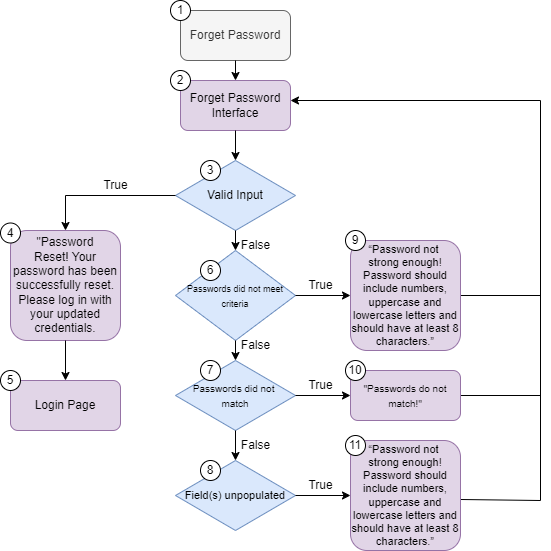

The diagram above was exported from draw.io. Its source (the exported page's mxGraphModel, read from the mxfile embedded in the PNG):
<mxGraphModel dx="3725" dy="2248" grid="1" gridSize="10" guides="1" tooltips="1" connect="1" arrows="1" fold="1" page="1" pageScale="1" pageWidth="850" pageHeight="1100" math="0" shadow="0">
  <root>
    <mxCell id="0" />
    <mxCell id="1" parent="0" />
    <mxCell id="2" value="Forget Password" style="rounded=1;whiteSpace=wrap;html=1;fillColor=#f5f5f5;fontColor=#333333;strokeColor=#666666;" vertex="1" parent="1">
      <mxGeometry x="1184" y="-840" width="110" height="50" as="geometry" />
    </mxCell>
    <mxCell id="3" value="Forget Password Interface" style="rounded=1;whiteSpace=wrap;html=1;fillColor=#e1d5e7;strokeColor=#9673a6;" vertex="1" parent="1">
      <mxGeometry x="1184" y="-770" width="110" height="50" as="geometry" />
    </mxCell>
    <mxCell id="4" value="Valid Input" style="rhombus;whiteSpace=wrap;html=1;fillColor=#dae8fc;strokeColor=#6c8ebf;" vertex="1" parent="1">
      <mxGeometry x="1179" y="-690" width="120" height="70" as="geometry" />
    </mxCell>
    <mxCell id="5" value="&lt;font style=&quot;font-size: 9px;&quot;&gt;Passwords did not meet criteria&lt;/font&gt;" style="rhombus;whiteSpace=wrap;html=1;fillColor=#dae8fc;strokeColor=#6c8ebf;" vertex="1" parent="1">
      <mxGeometry x="1179" y="-600" width="120" height="90" as="geometry" />
    </mxCell>
    <mxCell id="6" value="&lt;font style=&quot;font-size: 10px;&quot;&gt;Passwords did not&amp;nbsp;&lt;/font&gt;&lt;div&gt;&lt;font style=&quot;font-size: 10px;&quot;&gt;match&lt;/font&gt;&lt;/div&gt;" style="rhombus;whiteSpace=wrap;html=1;fillColor=#dae8fc;strokeColor=#6c8ebf;" vertex="1" parent="1">
      <mxGeometry x="1179" y="-490" width="120" height="70" as="geometry" />
    </mxCell>
    <mxCell id="7" value="&lt;span style=&quot;font-size: 11px;&quot;&gt;Field(s) unpopulated&lt;/span&gt;" style="rhombus;whiteSpace=wrap;html=1;fillColor=#dae8fc;strokeColor=#6c8ebf;" vertex="1" parent="1">
      <mxGeometry x="1179" y="-390" width="120" height="70" as="geometry" />
    </mxCell>
    <mxCell id="8" value="&quot;Password Reset!&amp;nbsp;&lt;span style=&quot;background-color: initial;&quot;&gt;Your password has been successfully reset.&lt;/span&gt;&lt;div&gt;Please log in with your updated credentials.&lt;/div&gt;" style="rounded=1;whiteSpace=wrap;html=1;fillColor=#e1d5e7;strokeColor=#9673a6;" vertex="1" parent="1">
      <mxGeometry x="1014" y="-620" width="110" height="110" as="geometry" />
    </mxCell>
    <mxCell id="9" value="Login Page" style="rounded=1;whiteSpace=wrap;html=1;fillColor=#e1d5e7;strokeColor=#9673a6;" vertex="1" parent="1">
      <mxGeometry x="1014" y="-470" width="110" height="50" as="geometry" />
    </mxCell>
    <mxCell id="10" value="" style="endArrow=classic;html=1;rounded=0;exitX=0.5;exitY=1;exitDx=0;exitDy=0;entryX=0.5;entryY=0;entryDx=0;entryDy=0;" edge="1" source="6" target="7" parent="1">
      <mxGeometry width="50" height="50" relative="1" as="geometry">
        <mxPoint x="1244" y="-280" as="sourcePoint" />
        <mxPoint x="1294" y="-330" as="targetPoint" />
      </mxGeometry>
    </mxCell>
    <mxCell id="11" value="" style="endArrow=classic;html=1;rounded=0;exitX=1;exitY=0.5;exitDx=0;exitDy=0;entryX=0;entryY=0.5;entryDx=0;entryDy=0;" edge="1" source="6" parent="1">
      <mxGeometry width="50" height="50" relative="1" as="geometry">
        <mxPoint x="1244" y="-180" as="sourcePoint" />
        <mxPoint x="1354" y="-455" as="targetPoint" />
      </mxGeometry>
    </mxCell>
    <mxCell id="12" value="" style="endArrow=classic;html=1;rounded=0;entryX=0;entryY=0.5;entryDx=0;entryDy=0;exitX=1;exitY=0.5;exitDx=0;exitDy=0;" edge="1" source="7" parent="1">
      <mxGeometry width="50" height="50" relative="1" as="geometry">
        <mxPoint x="1244" y="-180" as="sourcePoint" />
        <mxPoint x="1354.0000000000005" y="-355" as="targetPoint" />
      </mxGeometry>
    </mxCell>
    <mxCell id="13" value="" style="endArrow=classic;html=1;rounded=0;exitX=0.5;exitY=1;exitDx=0;exitDy=0;entryX=0.5;entryY=0;entryDx=0;entryDy=0;" edge="1" source="5" target="6" parent="1">
      <mxGeometry width="50" height="50" relative="1" as="geometry">
        <mxPoint x="1244" y="-370" as="sourcePoint" />
        <mxPoint x="1294" y="-420" as="targetPoint" />
      </mxGeometry>
    </mxCell>
    <mxCell id="14" value="" style="endArrow=classic;html=1;rounded=0;exitX=0.5;exitY=1;exitDx=0;exitDy=0;entryX=0.5;entryY=0;entryDx=0;entryDy=0;" edge="1" source="4" target="5" parent="1">
      <mxGeometry width="50" height="50" relative="1" as="geometry">
        <mxPoint x="1244" y="-370" as="sourcePoint" />
        <mxPoint x="1294" y="-420" as="targetPoint" />
      </mxGeometry>
    </mxCell>
    <mxCell id="15" value="" style="endArrow=classic;html=1;rounded=0;exitX=0;exitY=0.5;exitDx=0;exitDy=0;entryX=0.5;entryY=0;entryDx=0;entryDy=0;edgeStyle=orthogonalEdgeStyle;" edge="1" source="4" target="8" parent="1">
      <mxGeometry width="50" height="50" relative="1" as="geometry">
        <mxPoint x="1244" y="-370" as="sourcePoint" />
        <mxPoint x="1294" y="-420" as="targetPoint" />
      </mxGeometry>
    </mxCell>
    <mxCell id="16" value="" style="endArrow=classic;html=1;rounded=0;exitX=0.5;exitY=1;exitDx=0;exitDy=0;entryX=0.5;entryY=0;entryDx=0;entryDy=0;" edge="1" target="9" parent="1">
      <mxGeometry width="50" height="50" relative="1" as="geometry">
        <mxPoint x="1069" y="-510" as="sourcePoint" />
        <mxPoint x="1244" y="-380" as="targetPoint" />
      </mxGeometry>
    </mxCell>
    <mxCell id="17" value="" style="endArrow=classic;html=1;rounded=0;exitX=0.5;exitY=1;exitDx=0;exitDy=0;entryX=0.5;entryY=0;entryDx=0;entryDy=0;" edge="1" source="2" target="3" parent="1">
      <mxGeometry width="50" height="50" relative="1" as="geometry">
        <mxPoint x="1194" y="-510" as="sourcePoint" />
        <mxPoint x="1244" y="-560" as="targetPoint" />
      </mxGeometry>
    </mxCell>
    <mxCell id="18" value="" style="endArrow=classic;html=1;rounded=0;exitX=0.5;exitY=1;exitDx=0;exitDy=0;" edge="1" source="3" parent="1">
      <mxGeometry width="50" height="50" relative="1" as="geometry">
        <mxPoint x="1194" y="-510" as="sourcePoint" />
        <mxPoint x="1239" y="-690" as="targetPoint" />
      </mxGeometry>
    </mxCell>
    <mxCell id="19" value="" style="endArrow=classic;html=1;rounded=0;exitX=1;exitY=0.5;exitDx=0;exitDy=0;entryX=0;entryY=0.5;entryDx=0;entryDy=0;" edge="1" source="5" parent="1">
      <mxGeometry width="50" height="50" relative="1" as="geometry">
        <mxPoint x="1194" y="-390" as="sourcePoint" />
        <mxPoint x="1354" y="-555" as="targetPoint" />
      </mxGeometry>
    </mxCell>
    <mxCell id="20" value="" style="endArrow=none;html=1;rounded=0;" edge="1" parent="1">
      <mxGeometry width="50" height="50" relative="1" as="geometry">
        <mxPoint x="1544" y="-350" as="sourcePoint" />
        <mxPoint x="1544" y="-750" as="targetPoint" />
      </mxGeometry>
    </mxCell>
    <mxCell id="21" value="" style="endArrow=none;html=1;rounded=0;exitX=1;exitY=0.58;exitDx=0;exitDy=0;exitPerimeter=0;" edge="1" parent="1">
      <mxGeometry width="50" height="50" relative="1" as="geometry">
        <mxPoint x="1464.0000000000005" y="-350.9999999999998" as="sourcePoint" />
        <mxPoint x="1544" y="-350" as="targetPoint" />
      </mxGeometry>
    </mxCell>
    <mxCell id="22" value="" style="endArrow=none;html=1;rounded=0;exitX=1;exitY=0.5;exitDx=0;exitDy=0;" edge="1" parent="1">
      <mxGeometry width="50" height="50" relative="1" as="geometry">
        <mxPoint x="1464" y="-455" as="sourcePoint" />
        <mxPoint x="1544" y="-455" as="targetPoint" />
      </mxGeometry>
    </mxCell>
    <mxCell id="23" value="" style="endArrow=none;html=1;rounded=0;exitX=1;exitY=0.5;exitDx=0;exitDy=0;" edge="1" parent="1">
      <mxGeometry width="50" height="50" relative="1" as="geometry">
        <mxPoint x="1464" y="-555" as="sourcePoint" />
        <mxPoint x="1544" y="-555" as="targetPoint" />
      </mxGeometry>
    </mxCell>
    <mxCell id="24" value="" style="endArrow=classic;html=1;rounded=0;" edge="1" parent="1">
      <mxGeometry width="50" height="50" relative="1" as="geometry">
        <mxPoint x="1544" y="-750" as="sourcePoint" />
        <mxPoint x="1294" y="-750" as="targetPoint" />
      </mxGeometry>
    </mxCell>
    <mxCell id="25" value="True" style="text;html=1;align=center;verticalAlign=middle;resizable=0;points=[];autosize=1;strokeColor=none;fillColor=none;" vertex="1" parent="1">
      <mxGeometry x="1299" y="-580" width="50" height="30" as="geometry" />
    </mxCell>
    <mxCell id="26" value="True" style="text;html=1;align=center;verticalAlign=middle;resizable=0;points=[];autosize=1;strokeColor=none;fillColor=none;" vertex="1" parent="1">
      <mxGeometry x="1299" y="-480" width="50" height="30" as="geometry" />
    </mxCell>
    <mxCell id="27" value="True" style="text;html=1;align=center;verticalAlign=middle;resizable=0;points=[];autosize=1;strokeColor=none;fillColor=none;" vertex="1" parent="1">
      <mxGeometry x="1299" y="-380" width="50" height="30" as="geometry" />
    </mxCell>
    <mxCell id="28" value="True" style="text;html=1;align=center;verticalAlign=middle;resizable=0;points=[];autosize=1;strokeColor=none;fillColor=none;" vertex="1" parent="1">
      <mxGeometry x="1094" y="-680" width="50" height="30" as="geometry" />
    </mxCell>
    <mxCell id="29" value="False" style="text;html=1;align=center;verticalAlign=middle;resizable=0;points=[];autosize=1;strokeColor=none;fillColor=none;" vertex="1" parent="1">
      <mxGeometry x="1234" y="-620" width="50" height="30" as="geometry" />
    </mxCell>
    <mxCell id="30" value="False" style="text;html=1;align=center;verticalAlign=middle;resizable=0;points=[];autosize=1;strokeColor=none;fillColor=none;" vertex="1" parent="1">
      <mxGeometry x="1234" y="-520" width="50" height="30" as="geometry" />
    </mxCell>
    <mxCell id="31" value="False" style="text;html=1;align=center;verticalAlign=middle;resizable=0;points=[];autosize=1;strokeColor=none;fillColor=none;" vertex="1" parent="1">
      <mxGeometry x="1234" y="-420" width="50" height="30" as="geometry" />
    </mxCell>
    <mxCell id="32" value="1" style="ellipse;whiteSpace=wrap;html=1;aspect=fixed;" vertex="1" parent="1">
      <mxGeometry x="1174" y="-850" width="20" height="20" as="geometry" />
    </mxCell>
    <mxCell id="33" value="2" style="ellipse;whiteSpace=wrap;html=1;aspect=fixed;" vertex="1" parent="1">
      <mxGeometry x="1174" y="-780" width="20" height="20" as="geometry" />
    </mxCell>
    <mxCell id="34" value="4" style="ellipse;whiteSpace=wrap;html=1;aspect=fixed;" vertex="1" parent="1">
      <mxGeometry x="1004" y="-627.5" width="20" height="20" as="geometry" />
    </mxCell>
    <mxCell id="35" value="3" style="ellipse;whiteSpace=wrap;html=1;aspect=fixed;" vertex="1" parent="1">
      <mxGeometry x="1204" y="-690" width="20" height="20" as="geometry" />
    </mxCell>
    <mxCell id="36" value="5" style="ellipse;whiteSpace=wrap;html=1;aspect=fixed;" vertex="1" parent="1">
      <mxGeometry x="1004" y="-480" width="20" height="20" as="geometry" />
    </mxCell>
    <mxCell id="37" value="6" style="ellipse;whiteSpace=wrap;html=1;aspect=fixed;" vertex="1" parent="1">
      <mxGeometry x="1204" y="-590" width="20" height="20" as="geometry" />
    </mxCell>
    <mxCell id="38" value="7" style="ellipse;whiteSpace=wrap;html=1;aspect=fixed;" vertex="1" parent="1">
      <mxGeometry x="1204" y="-490" width="20" height="20" as="geometry" />
    </mxCell>
    <mxCell id="39" value="8" style="ellipse;whiteSpace=wrap;html=1;aspect=fixed;" vertex="1" parent="1">
      <mxGeometry x="1204" y="-390" width="20" height="20" as="geometry" />
    </mxCell>
    <mxCell id="40" value="&lt;div&gt;&lt;span style=&quot;font-size: 10px; background-color: initial;&quot;&gt;&quot;Passwords do not match!&quot;&lt;/span&gt;&lt;br&gt;&lt;/div&gt;" style="rounded=1;whiteSpace=wrap;html=1;fillColor=#e1d5e7;strokeColor=#9673a6;" vertex="1" parent="1">
      <mxGeometry x="1354" y="-480" width="110" height="50" as="geometry" />
    </mxCell>
    <mxCell id="41" value="10" style="ellipse;whiteSpace=wrap;html=1;aspect=fixed;" vertex="1" parent="1">
      <mxGeometry x="1349" y="-490" width="20" height="20" as="geometry" />
    </mxCell>
    <mxCell id="42" value="&lt;div style=&quot;font-size: 11px;&quot;&gt;&lt;font style=&quot;font-size: 11px;&quot;&gt;“Password not&amp;nbsp;&lt;/font&gt;&lt;/div&gt;&lt;div style=&quot;font-size: 11px;&quot;&gt;&lt;font style=&quot;font-size: 11px;&quot;&gt;strong enough!&lt;/font&gt;&lt;/div&gt;&lt;div style=&quot;font-size: 11px;&quot;&gt;&lt;font style=&quot;font-size: 11px;&quot;&gt;Password should include numbers, uppercase and lowercase letters and should have at least 8 characters.”&lt;/font&gt;&lt;/div&gt;" style="rounded=1;whiteSpace=wrap;html=1;fillColor=#e1d5e7;strokeColor=#9673a6;" vertex="1" parent="1">
      <mxGeometry x="1354" y="-610" width="110" height="110" as="geometry" />
    </mxCell>
    <mxCell id="43" value="9" style="ellipse;whiteSpace=wrap;html=1;aspect=fixed;" vertex="1" parent="1">
      <mxGeometry x="1349" y="-620" width="20" height="20" as="geometry" />
    </mxCell>
    <mxCell id="44" value="&lt;div style=&quot;font-size: 11px;&quot;&gt;&lt;font style=&quot;font-size: 11px;&quot;&gt;“Password not&amp;nbsp;&lt;/font&gt;&lt;/div&gt;&lt;div style=&quot;font-size: 11px;&quot;&gt;&lt;font style=&quot;font-size: 11px;&quot;&gt;strong enough!&lt;/font&gt;&lt;/div&gt;&lt;div style=&quot;font-size: 11px;&quot;&gt;&lt;font style=&quot;font-size: 11px;&quot;&gt;Password should include numbers, uppercase and lowercase letters and should have at least 8 characters.”&lt;/font&gt;&lt;/div&gt;" style="rounded=1;whiteSpace=wrap;html=1;fillColor=#e1d5e7;strokeColor=#9673a6;" vertex="1" parent="1">
      <mxGeometry x="1354" y="-410" width="110" height="110" as="geometry" />
    </mxCell>
    <mxCell id="45" value="11" style="ellipse;whiteSpace=wrap;html=1;aspect=fixed;" vertex="1" parent="1">
      <mxGeometry x="1349" y="-415" width="20" height="20" as="geometry" />
    </mxCell>
  </root>
</mxGraphModel>